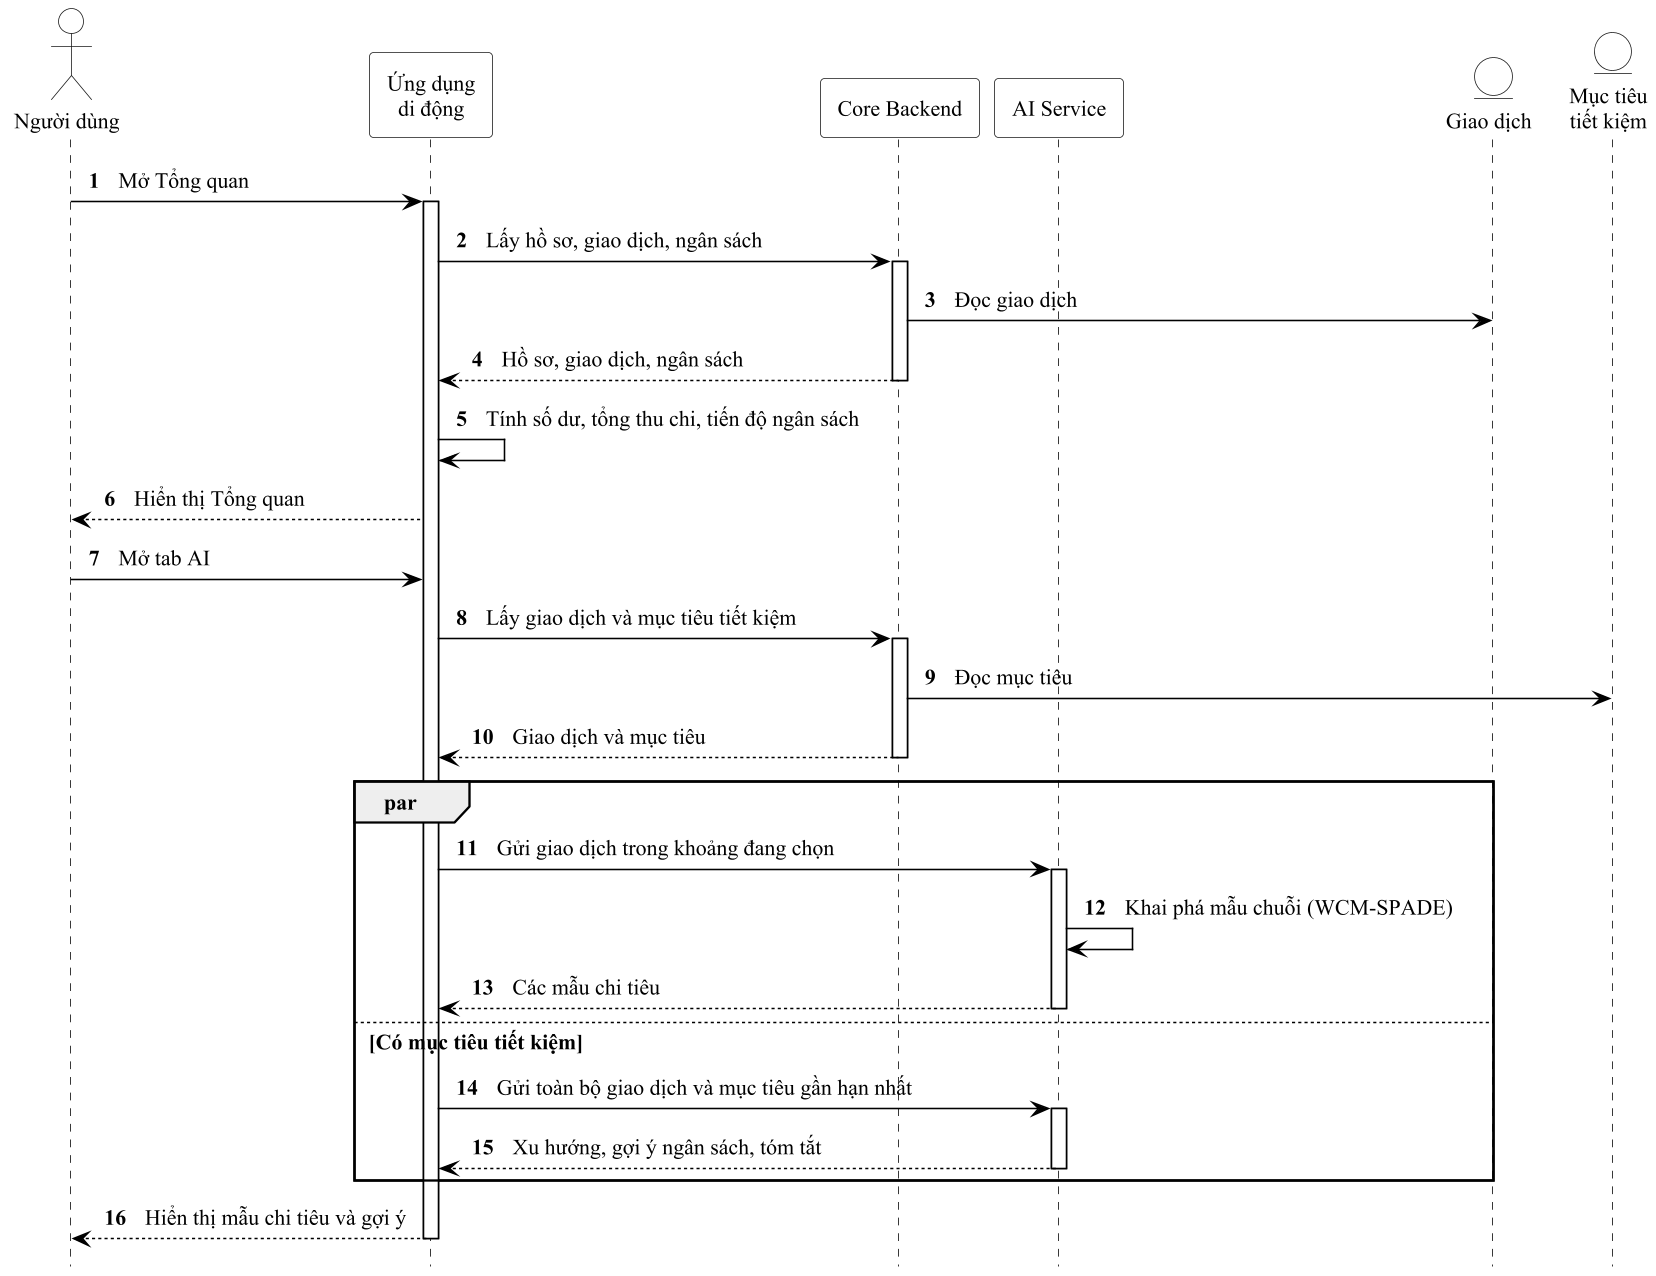

The diagram above was rendered by PlantUML. Its source (embedded in the PNG):
@startuml ch2_thong_ke_tuan_tu
' Hình 2.12: Sơ đồ tuần tự quy trình thống kê và báo cáo thói quen chi tiêu (mục 2.2.5), dòng cơ bản
!include _style.iuml
hide footbox
autonumber
actor "Người dùng" as ND
participant "Ứng dụng\ndi động" as APP
participant "Core Backend" as BE
participant "AI Service" as AI
entity "Giao dịch" as GD
entity "Mục tiêu\ntiết kiệm" as MT
ND -> APP ++ : Mở Tổng quan
APP -> BE ++ : Lấy hồ sơ, giao dịch, ngân sách
BE -> GD : Đọc giao dịch
return Hồ sơ, giao dịch, ngân sách
APP -> APP : Tính số dư, tổng thu chi, tiến độ ngân sách
APP --> ND : Hiển thị Tổng quan
ND -> APP : Mở tab AI
APP -> BE ++ : Lấy giao dịch và mục tiêu tiết kiệm
BE -> MT : Đọc mục tiêu
return Giao dịch và mục tiêu
par
  APP -> AI ++ : Gửi giao dịch trong khoảng đang chọn
  AI -> AI : Khai phá mẫu chuỗi (WCM-SPADE)
  AI --> APP -- : Các mẫu chi tiêu
else Có mục tiêu tiết kiệm
  APP -> AI ++ : Gửi toàn bộ giao dịch và mục tiêu gần hạn nhất
  AI --> APP -- : Xu hướng, gợi ý ngân sách, tóm tắt
end
APP --> ND -- : Hiển thị mẫu chi tiêu và gợi ý
@enduml